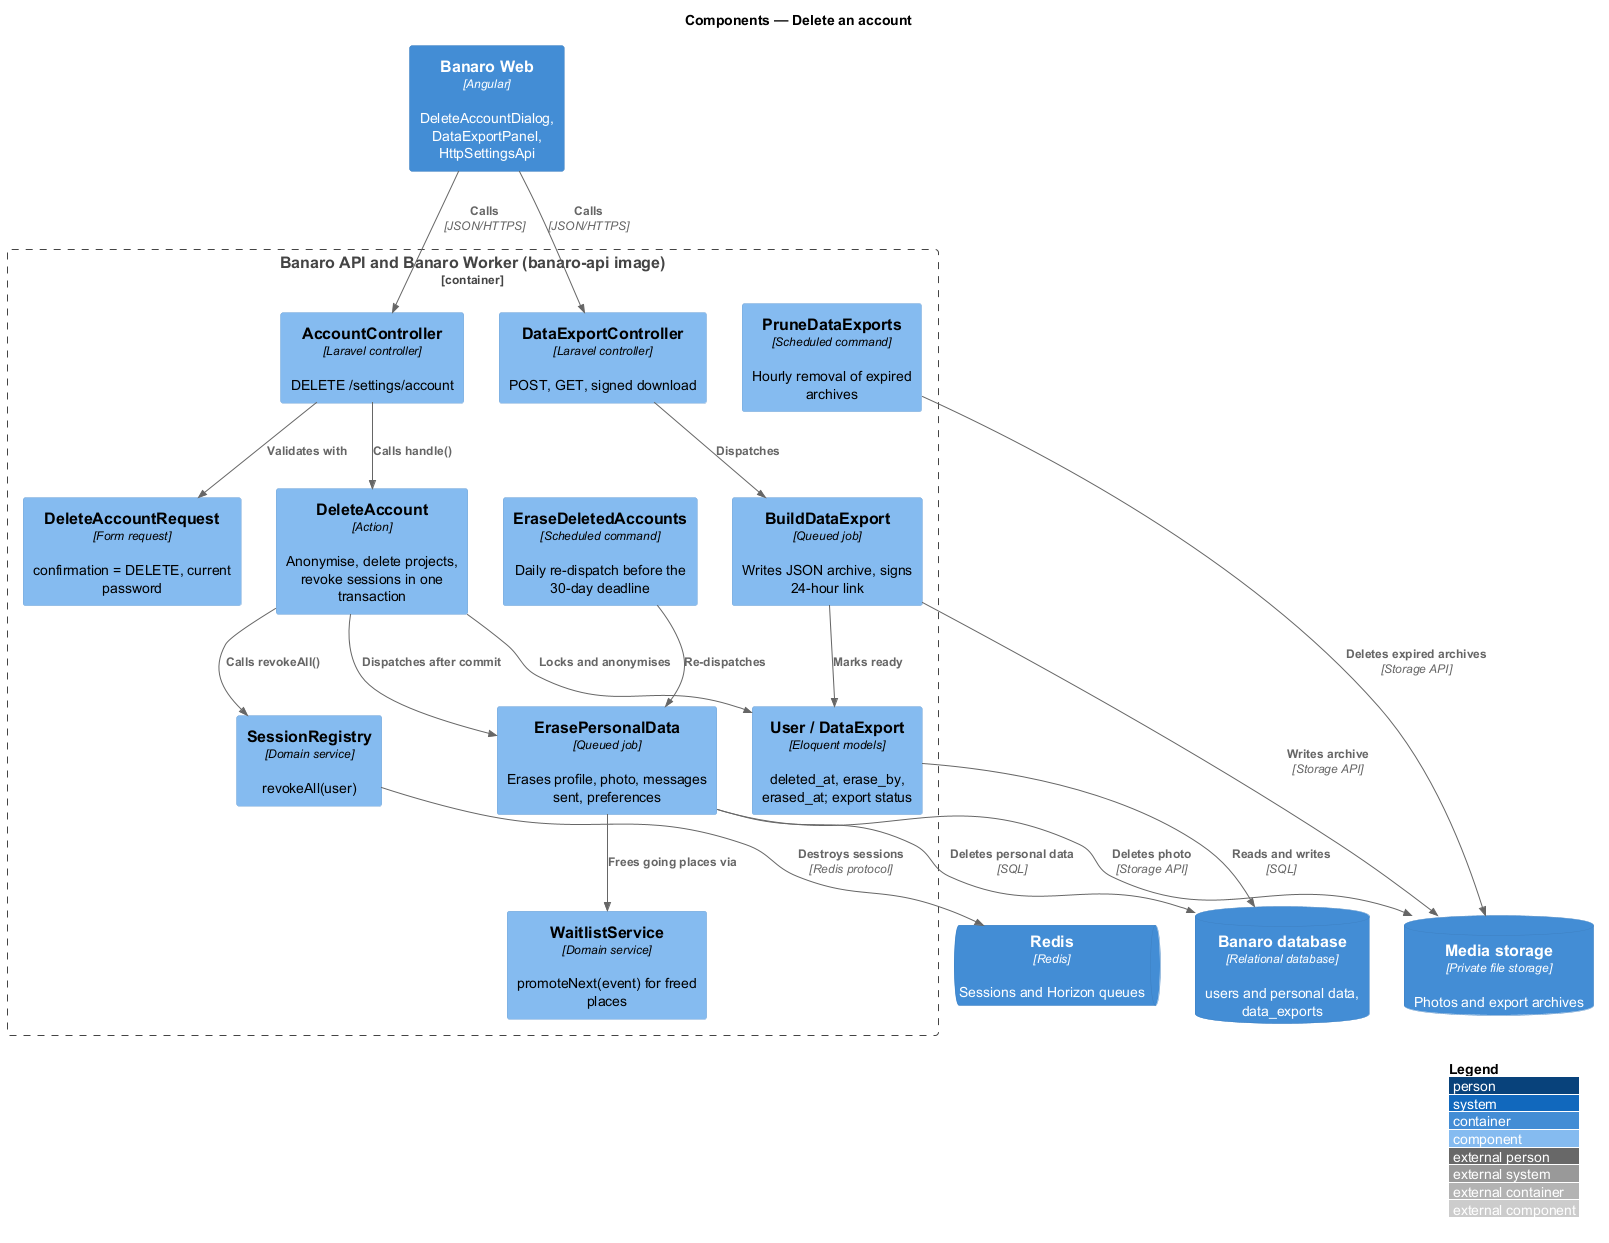

The diagram above was rendered by PlantUML. Its source (embedded in the PNG):
@startuml
!include <C4/C4_Component>
LAYOUT_WITH_LEGEND()
title Components — Delete an account

Container(web, "Banaro Web", "Angular", "DeleteAccountDialog, DataExportPanel, HttpSettingsApi")
ContainerDb(db, "Banaro database", "Relational database", "users and personal data, data_exports")
ContainerQueue(redis, "Redis", "Redis", "Sessions and Horizon queues")
ContainerDb(media, "Media storage", "Private file storage", "Photos and export archives")

Container_Boundary(api, "Banaro API and Banaro Worker (banaro-api image)") {
  Component(accountCtrl, "AccountController", "Laravel controller", "DELETE /settings/account")
  Component(req, "DeleteAccountRequest", "Form request", "confirmation = DELETE, current password")
  Component(delete, "DeleteAccount", "Action", "Anonymise, delete projects, revoke sessions in one transaction")
  Component(registry, "SessionRegistry", "Domain service", "revokeAll(user)")
  Component(erase, "ErasePersonalData", "Queued job", "Erases profile, photo, messages sent, preferences")
  Component(waitlist, "WaitlistService", "Domain service", "promoteNext(event) for freed places")
  Component(sweep, "EraseDeletedAccounts", "Scheduled command", "Daily re-dispatch before the 30-day deadline")
  Component(exportCtrl, "DataExportController", "Laravel controller", "POST, GET, signed download")
  Component(build, "BuildDataExport", "Queued job", "Writes JSON archive, signs 24-hour link")
  Component(prune, "PruneDataExports", "Scheduled command", "Hourly removal of expired archives")
  Component(models, "User / DataExport", "Eloquent models", "deleted_at, erase_by, erased_at; export status")
}

Rel(web, accountCtrl, "Calls", "JSON/HTTPS")
Rel(web, exportCtrl, "Calls", "JSON/HTTPS")
Rel(accountCtrl, req, "Validates with")
Rel(accountCtrl, delete, "Calls handle()")
Rel(delete, models, "Locks and anonymises")
Rel(delete, registry, "Calls revokeAll()")
Rel(delete, erase, "Dispatches after commit")
Rel(sweep, erase, "Re-dispatches")
Rel(erase, waitlist, "Frees going places via")
Rel(exportCtrl, build, "Dispatches")
Rel(build, models, "Marks ready")
Rel(models, db, "Reads and writes", "SQL")
Rel(erase, db, "Deletes personal data", "SQL")
Rel(erase, media, "Deletes photo", "Storage API")
Rel(build, media, "Writes archive", "Storage API")
Rel(prune, media, "Deletes expired archives", "Storage API")
Rel(registry, redis, "Destroys sessions", "Redis protocol")
@enduml